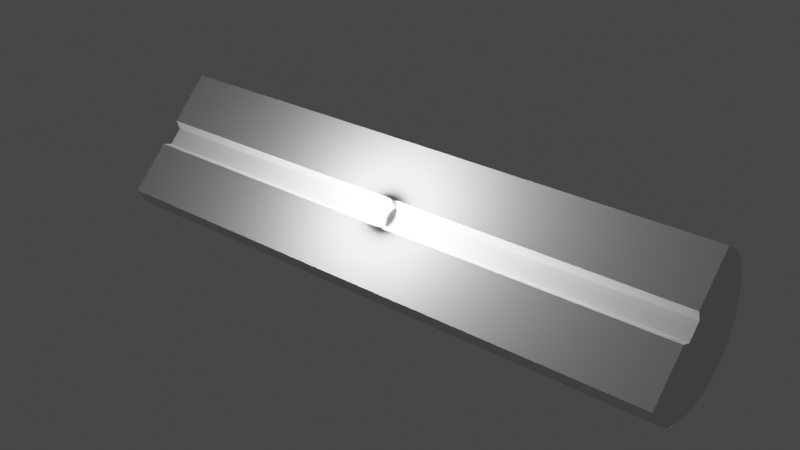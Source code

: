 # Source: rail_fragment_v2_better_fitting_shape_.blend  (saved by Blender 2.82.7; exported with 4.5.12 LTS)
import bpy
from mathutils import Matrix  # noqa: F401  (used for matrix-valued properties, if any)

bpy.ops.wm.read_factory_settings(use_empty=True)
scene = bpy.context.scene
scene.name = 'Scene'

# ---- collections
col_collection = bpy.data.collections.new('Collection'); scene.collection.children.link(col_collection)

# ---- world
world_world = bpy.data.worlds.new('World'); scene.world = world_world
world_world.use_nodes = True; world_world.node_tree.nodes.clear()
_N = world_world.node_tree.nodes; _L = world_world.node_tree.links
n0 = _N.new('ShaderNodeOutputWorld'); n0.name = 'World Output'; n0.location = (300, 300)
n1 = _N.new('ShaderNodeBackground'); n1.name = 'Background'; n1.location = (10, 300)
n1.inputs[0].default_value = (0.05088, 0.05088, 0.05088, 1.0)
_L.new(n1.outputs[0], n0.inputs[0])
n0.is_active_output = True
world_world.color = (0.05088, 0.05088, 0.05088)
world_world.use_sun_shadow = False
world_world.sun_shadow_jitter_overblur = 0.0

# ---- lights
light_light = bpy.data.lights.new('Light', 'POINT')
light_light.transmission_factor = 0.0
light_light.energy = 1000.0
light_light.shadow_soft_size = 0.1
light_light.shadow_maximum_resolution = 0.006
light_light.use_absolute_resolution = True

# ---- meshes
me_cube_002 = bpy.data.meshes.new('Cube.002')
me_cube_002.from_pydata([(-4.0, -0.04419, 0.3094), (-4.0, 0.4861, 0.8397), (4.0, -0.04419, 0.3094), (4.0, 0.4861, 0.8397), (-4.0, -0.8397, -0.4861), (-4.0, -0.3094, 0.04419), (4.0, -0.8397, -0.4861), (4.0, -0.3094, 0.04419), (-4.0, 1.788e-07, 0.1768), (-4.0, -0.1768, -7.451e-09), (4.0, -1.639e-07, 0.1768), (4.0, -0.1768, -7.451e-09), (4.0, 0.7071, 0.7071), (-4.0, 0.7071, 0.7071), (4.0, -0.7071, -0.7071), (-4.0, -0.7071, -0.7071), (4.0, -0.5556, -0.8315), (-4.0, -0.5556, -0.8315), (4.0, -0.3827, -0.9239), (-4.0, -0.3827, -0.9239), (4.0, -0.1951, -0.9808), (-4.0, -0.1951, -0.9808), (4.0, 4.768e-07, -1.0), (-4.0, 7.153e-07, -1.0), (4.0, 0.1951, -0.9808), (-4.0, 0.1951, -0.9808), (4.0, 0.3827, -0.9239), (-4.0, 0.3827, -0.9239), (4.0, 0.5556, -0.8315), (-4.0, 0.5556, -0.8315), (4.0, 0.7071, -0.7071), (-4.0, 0.7071, -0.7071), (4.0, 0.8315, -0.5556), (-4.0, 0.8315, -0.5556), (4.0, 0.9239, -0.3827), (-4.0, 0.9239, -0.3827), (4.0, 0.9808, -0.1951), (-4.0, 0.9808, -0.1951), (4.0, 1.0, 1.311e-06), (-4.0, 1.0, 1.252e-06), (4.0, 0.9808, 0.1951), (-4.0, 0.9808, 0.1951), (4.0, 0.9239, 0.3827), (-4.0, 0.9239, 0.3827), (4.0, 0.8315, 0.5556), (-4.0, 0.8315, 0.5556)], [], [(3, 0, 2), (7, 4, 6), (9, 10, 8), (15, 16, 14), (17, 18, 16), (19, 20, 18), (21, 22, 20), (23, 24, 22), (25, 26, 24), (27, 28, 26), (29, 30, 28), (31, 32, 30), (33, 34, 32), (35, 36, 34), (37, 38, 36), (39, 40, 38), (41, 42, 40), (43, 44, 42), (45, 12, 44), (11, 5, 7), (8, 2, 0), (4, 14, 6), (3, 13, 1), (9, 8, 31), (11, 7, 14), (3, 1, 0), (7, 5, 4), (9, 11, 10), (15, 17, 16), (17, 19, 18), (19, 21, 20), (21, 23, 22), (23, 25, 24), (25, 27, 26), (27, 29, 28), (29, 31, 30), (31, 33, 32), (33, 35, 34), (35, 37, 36), (37, 39, 38), (39, 41, 40), (41, 43, 42), (43, 45, 44), (45, 13, 12), (11, 9, 5), (8, 10, 2), (4, 15, 14), (3, 12, 13), (8, 0, 13), (0, 1, 13), (13, 45, 8), (45, 43, 8), (43, 41, 8), (41, 39, 8), (39, 37, 8), (37, 35, 8), (35, 33, 8), (33, 31, 8), (31, 29, 9), (29, 27, 9), (27, 25, 9), (25, 23, 9), (23, 21, 9), (21, 19, 9), (19, 17, 9), (17, 15, 9), (15, 4, 5), (9, 15, 5), (12, 3, 2), (12, 2, 10), (42, 44, 10), (44, 12, 10), (38, 40, 10), (40, 42, 10), (34, 36, 10), (36, 38, 10), (30, 32, 10), (32, 34, 10), (30, 10, 11), (26, 28, 11), (28, 30, 11), (22, 24, 11), (24, 26, 11), (18, 20, 11), (20, 22, 11), (14, 16, 11), (16, 18, 11), (7, 6, 14)])
_uv = me_cube_002.uv_layers.new(name='UVMap')
_uv.uv.foreach_set('vector', [0.625, 0.5, 0.375, 0.75, 0.375, 0.5, 0.625, 0.5, 0.375, 0.75, 0.375, 0.5, 1.0, 0.0, 0.0, 1.0, 0.0, 0.0, 0.5, 1.0, 0.4688, 0.5, 0.5, 0.5, 0.4688, 1.0, 0.4375, 0.5, 0.4688, 0.5, 0.4375, 1.0, 0.4062, 0.5, 0.4375, 0.5, 0.4062, 1.0, 0.375, 0.5, 0.4062, 0.5, 0.375, 1.0, 0.3438, 0.5, 0.375, 0.5, 0.3438, 1.0, 0.3125, 0.5, 0.3438, 0.5, 0.3125, 1.0, 0.2812, 0.5, 0.3125, 0.5, 0.2812, 1.0, 0.25, 0.5, 0.2812, 0.5, 0.25, 1.0, 0.2188, 0.5, 0.25, 0.5, 0.2188, 1.0, 0.1875, 0.5, 0.2188, 0.5, 0.1875, 1.0, 0.1562, 0.5, 0.1875, 0.5, 0.1562, 1.0, 0.125, 0.5, 0.1562, 0.5, 0.125, 1.0, 0.09375, 0.5, 0.125, 0.5, 0.09375, 1.0, 0.0625, 0.5, 0.09375, 0.5, 0.0625, 1.0, 0.03125, 0.5, 0.0625, 0.5, 0.03125, 1.0, 0.0, 0.5, 0.03125, 0.5, 1.0, 1.0, 0.625, 0.75, 0.625, 0.5, 0.0, 0.0, 0.375, 0.5, 0.375, 0.75, 0.375, 0.75, 0.5, 0.5, 0.375, 0.5, 0.625, 0.5, 0.0, 1.0, 0.625, 0.75, 1.0, 0.0, 0.0, 0.0, 0.25, 1.0, 1.0, 1.0, 0.625, 0.5, 0.5, 0.5, 0.625, 0.5, 0.625, 0.75, 0.375, 0.75, 0.625, 0.5, 0.625, 0.75, 0.375, 0.75, 1.0, 0.0, 1.0, 1.0, 0.0, 1.0, 0.5, 1.0, 0.4688, 1.0, 0.4688, 0.5, 0.4688, 1.0, 0.4375, 1.0, 0.4375, 0.5, 0.4375, 1.0, 0.4062, 1.0, 0.4062, 0.5, 0.4062, 1.0, 0.375, 1.0, 0.375, 0.5, 0.375, 1.0, 0.3438, 1.0, 0.3438, 0.5, 0.3438, 1.0, 0.3125, 1.0, 0.3125, 0.5, 0.3125, 1.0, 0.2812, 1.0, 0.2812, 0.5, 0.2812, 1.0, 0.25, 1.0, 0.25, 0.5, 0.25, 1.0, 0.2188, 1.0, 0.2188, 0.5, 0.2188, 1.0, 0.1875, 1.0, 0.1875, 0.5, 0.1875, 1.0, 0.1562, 1.0, 0.1562, 0.5, 0.1562, 1.0, 0.125, 1.0, 0.125, 0.5, 0.125, 1.0, 0.09375, 1.0, 0.09375, 0.5, 0.09375, 1.0, 0.0625, 1.0, 0.0625, 0.5, 0.0625, 1.0, 0.03125, 1.0, 0.03125, 0.5, 0.03125, 1.0, 0.0, 1.0, 0.0, 0.5, 1.0, 1.0, 1.0, 0.0, 0.625, 0.75, 0.0, 0.0, 0.0, 1.0, 0.375, 0.5, 0.375, 0.75, 0.5, 1.0, 0.5, 0.5, 0.625, 0.5, 0.0, 0.5, 0.0, 1.0, 0.0, 0.0, 0.375, 0.75, 0.0, 1.0, 0.375, 0.75, 0.625, 0.75, 0.0, 1.0, 0.0, 1.0, 0.03125, 1.0, 0.0, 0.0, 0.03125, 1.0, 0.0625, 1.0, 0.0, 0.0, 0.0625, 1.0, 0.09375, 1.0, 0.0, 0.0, 0.09375, 1.0, 0.125, 1.0, 0.0, 0.0, 0.125, 1.0, 0.1562, 1.0, 0.0, 0.0, 0.1562, 1.0, 0.1875, 1.0, 0.0, 0.0, 0.1875, 1.0, 0.2188, 1.0, 0.0, 0.0, 0.2188, 1.0, 0.25, 1.0, 0.0, 0.0, 0.25, 1.0, 0.2812, 1.0, 1.0, 0.0, 0.2812, 1.0, 0.3125, 1.0, 1.0, 0.0, 0.3125, 1.0, 0.3438, 1.0, 1.0, 0.0, 0.3438, 1.0, 0.375, 1.0, 1.0, 0.0, 0.375, 1.0, 0.4062, 1.0, 1.0, 0.0, 0.4062, 1.0, 0.4375, 1.0, 1.0, 0.0, 0.4375, 1.0, 0.4688, 1.0, 1.0, 0.0, 0.4688, 1.0, 0.5, 1.0, 1.0, 0.0, 0.5, 1.0, 0.375, 0.75, 0.625, 0.75, 1.0, 0.0, 0.5, 1.0, 0.625, 0.75, 0.0, 0.5, 0.625, 0.5, 0.375, 0.5, 0.0, 0.5, 0.375, 0.5, 0.0, 1.0, 0.0625, 0.5, 0.03125, 0.5, 0.0, 1.0, 0.03125, 0.5, 0.0, 0.5, 0.0, 1.0, 0.125, 0.5, 0.09375, 0.5, 0.0, 1.0, 0.09375, 0.5, 0.0625, 0.5, 0.0, 1.0, 0.1875, 0.5, 0.1562, 0.5, 0.0, 1.0, 0.1562, 0.5, 0.125, 0.5, 0.0, 1.0, 0.25, 0.5, 0.2188, 0.5, 0.0, 1.0, 0.2188, 0.5, 0.1875, 0.5, 0.0, 1.0, 0.25, 0.5, 0.0, 1.0, 1.0, 1.0, 0.3125, 0.5, 0.2812, 0.5, 1.0, 1.0, 0.2812, 0.5, 0.25, 0.5, 1.0, 1.0, 0.375, 0.5, 0.3438, 0.5, 1.0, 1.0, 0.3438, 0.5, 0.3125, 0.5, 1.0, 1.0, 0.4375, 0.5, 0.4062, 0.5, 1.0, 1.0, 0.4062, 0.5, 0.375, 0.5, 1.0, 1.0, 0.5, 0.5, 0.4688, 0.5, 1.0, 1.0, 0.4688, 0.5, 0.4375, 0.5, 1.0, 1.0, 0.625, 0.5, 0.375, 0.5, 0.5, 0.5])
me_cube_002.use_remesh_fix_poles = True
me_cube_002.use_remesh_preserve_attributes = False
me_cube_002.use_mirror_vertex_groups = False
me_cube_002.update()

# ---- objects
ob_light = bpy.data.objects.new('Light', light_light)
ob_cube_001 = bpy.data.objects.new('Cube.001', me_cube_002)

# ---- transforms, parenting, visibility, modifiers, constraints
ob_light.location = (0.0, 0.0, 0.0)
ob_light.rotation_euler = (0.6503, 0.05522, 1.866)
ob_light.lock_rotations_4d = False
ob_light.empty_display_type = 'ARROWS'
ob_light.color = (0.0, 0.0, 0.0, 0.0)
ob_light.lineart.crease_threshold = 0.0
ob_cube_001.location = (0.0, 0.0, 0.0)
ob_cube_001.scale = (0.25, 0.25, 0.25)
ob_cube_001.lineart.crease_threshold = 0.0

# ---- collection membership
col_collection.objects.link(ob_light)
col_collection.objects.link(ob_cube_001)

# ---- scene / render settings (as saved in the file)
scene.frame_start = 1; scene.frame_end = 250; scene.frame_set(1)
scene.render.engine = 'BLENDER_WORKBENCH'
scene.cycles.use_denoising = False
scene.cycles.samples = 128
scene.cycles.sampling_pattern = 'TABULATED_SOBOL'
scene.cycles.use_adaptive_sampling = False
scene.cycles.use_light_tree = False
scene.view_settings.view_transform = 'Filmic'
bpy.context.view_layer.update()

# ---- added for rendering (the .blend has no active camera): camera
cam_auto = bpy.data.cameras.new('AutoCamera')
cam_auto.lens = 50.0
cam_auto.sensor_width = 36.0
cam_auto.clip_end = 1000.0
ob_auto_camera = bpy.data.objects.new('AutoCamera', cam_auto)
scene.collection.objects.link(ob_auto_camera)
ob_auto_camera.location = (1.94585, -2.31498, 1.53664)
ob_auto_camera.rotation_euler = (1.09748, -7.21219e-08, 0.694738)
scene.camera = ob_auto_camera
bpy.context.view_layer.update()
